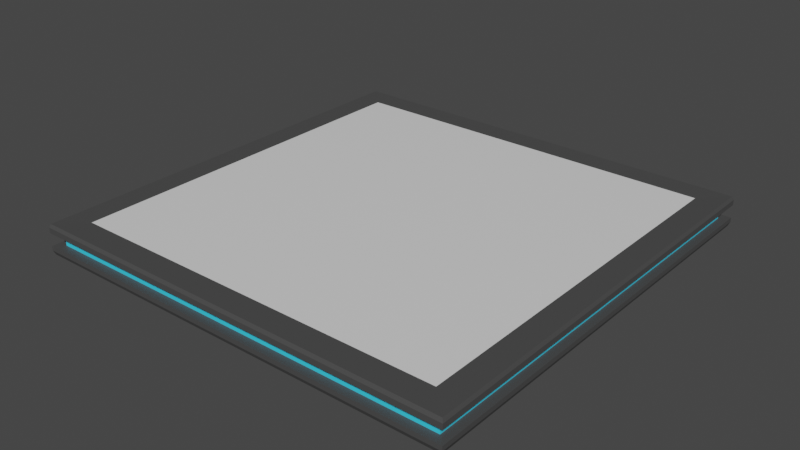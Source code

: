 # Source: platform.blend  (saved by Blender 3.0.42; exported with 4.5.12 LTS)
import bpy
from mathutils import Matrix  # noqa: F401  (used for matrix-valued properties, if any)

bpy.ops.wm.read_factory_settings(use_empty=True)
scene = bpy.context.scene
scene.name = 'Scene'

# ---- collections
col_collection = bpy.data.collections.new('Collection'); scene.collection.children.link(col_collection)

# ---- materials (node trees are filled in below, after node groups)
mat_material = bpy.data.materials.new('Material')
mat_material.alpha_threshold = 0.0
mat_material.use_transparent_shadow = False
mat_material.line_color = (0.0, 0.0, 0.0, 1.0)
mat_material_001 = bpy.data.materials.new('Material.001')
mat_material_001.use_transparent_shadow = False
mat_material_002 = bpy.data.materials.new('Material.002')
mat_material_002.use_transparent_shadow = False

# ---- material node trees
mat_material.use_nodes = True; mat_material.node_tree.nodes.clear()
_N = mat_material.node_tree.nodes; _L = mat_material.node_tree.links
n0 = _N.new('ShaderNodeOutputMaterial'); n0.name = 'Material Output'; n0.location = (300, 300)
n1 = _N.new('ShaderNodeBsdfPrincipled'); n1.name = 'Principled BSDF'; n1.location = (10, 300)
n1.distribution = 'GGX'
n1.subsurface_method = 'RANDOM_WALK_SKIN'
n1.inputs[2].default_value = 0.4
n1.inputs[3].default_value = 1.45
n1.inputs[27].default_value = (0.0, 0.0, 0.0, 1.0)
n1.inputs[28].default_value = 1.0
_L.new(n1.outputs[0], n0.inputs[0])
n0.is_active_output = True
mat_material_001.use_nodes = True; mat_material_001.node_tree.nodes.clear()
_N = mat_material_001.node_tree.nodes; _L = mat_material_001.node_tree.links
n0 = _N.new('ShaderNodeBsdfPrincipled'); n0.name = 'Principled BSDF'; n0.location = (10, 300)
n0.distribution = 'GGX'
n0.subsurface_method = 'RANDOM_WALK_SKIN'
n0.inputs[0].default_value = (0.04656, 0.7088, 1.0, 1.0)
n0.inputs[3].default_value = 1.45
n0.inputs[27].default_value = (0.0, 0.0, 0.0, 1.0)
n0.inputs[28].default_value = 1.0
n1 = _N.new('ShaderNodeOutputMaterial'); n1.name = 'Material Output'; n1.location = (300, 300)
_L.new(n0.outputs[0], n1.inputs[0])
n1.is_active_output = True
mat_material_002.use_nodes = True; mat_material_002.node_tree.nodes.clear()
_N = mat_material_002.node_tree.nodes; _L = mat_material_002.node_tree.links
n0 = _N.new('ShaderNodeBsdfPrincipled'); n0.name = 'Principled BSDF'; n0.location = (10, 300)
n0.distribution = 'GGX'
n0.subsurface_method = 'RANDOM_WALK_SKIN'
n0.inputs[0].default_value = (0.06681, 0.06681, 0.06681, 1.0)
n0.inputs[3].default_value = 1.45
n0.inputs[27].default_value = (0.0, 0.0, 0.0, 1.0)
n0.inputs[28].default_value = 1.0
n1 = _N.new('ShaderNodeOutputMaterial'); n1.name = 'Material Output'; n1.location = (300, 300)
_L.new(n0.outputs[0], n1.inputs[0])
n1.is_active_output = True

# ---- world
world_world = bpy.data.worlds.new('World'); scene.world = world_world
world_world.use_nodes = True; world_world.node_tree.nodes.clear()
_N = world_world.node_tree.nodes; _L = world_world.node_tree.links
n0 = _N.new('ShaderNodeOutputWorld'); n0.name = 'World Output'; n0.location = (300, 300)
n1 = _N.new('ShaderNodeBackground'); n1.name = 'Background'; n1.location = (10, 300)
n1.inputs[0].default_value = (0.05088, 0.05088, 0.05088, 1.0)
_L.new(n1.outputs[0], n0.inputs[0])
n0.is_active_output = True
world_world.color = (0.05088, 0.05088, 0.05088)
world_world.use_sun_shadow = False
world_world.sun_shadow_jitter_overblur = 0.0

# ---- meshes
me_cube = bpy.data.meshes.new('Cube')
me_cube.from_pydata([(-3.9, 3.9, -0.1158), (-3.9, -3.9, -0.1158), (3.9, 3.9, -0.1158), (3.9, 3.9, 0.1158), (-3.9, -3.9, 0.1158), (3.9, -3.9, 0.1158), (3.9, -3.9, -0.1158), (-3.9, 3.9, 0.1158), (-3.741, 3.741, -0.1158), (-3.741, -3.741, -0.1158), (3.741, 3.741, -0.1158), (3.741, 3.741, 0.1158), (-3.741, -3.741, 0.1158), (3.741, -3.741, 0.1158), (3.741, -3.741, -0.1158), (-3.741, 3.741, 0.1158), (3.9, 3.9, 0.213), (3.432, 3.432, 0.27), (3.875, 3.875, 0.2745), (3.9, -3.9, 0.213), (3.432, -3.432, 0.27), (3.875, -3.875, 0.2745), (-3.432, 3.432, 0.27), (-3.9, 3.9, 0.213), (-3.875, 3.875, 0.2745), (-3.432, -3.432, 0.27), (-3.9, -3.9, 0.213), (-3.875, -3.875, 0.2745), (3.416, 3.416, -0.27), (3.9, 3.9, -0.1951), (3.869, 3.869, -0.2693), (3.416, -3.416, -0.27), (3.9, -3.9, -0.1951), (3.869, -3.869, -0.2693), (-3.9, 3.9, -0.1951), (-3.416, 3.416, -0.27), (-3.869, 3.869, -0.2693), (-3.416, -3.416, -0.27), (-3.9, -3.9, -0.1951), (-3.869, -3.869, -0.2693)], [], [(23, 16, 3, 7), (17, 22, 25, 20), (38, 32, 6, 1), (35, 28, 31, 37), (6, 2, 10, 14), (5, 4, 12, 13), (1, 6, 14, 9), (7, 3, 11, 15), (32, 29, 2, 6), (19, 26, 4, 5), (34, 38, 1, 0), (26, 23, 7, 4), (14, 13, 12, 9), (9, 12, 15, 8), (10, 11, 13, 14), (8, 15, 11, 10), (0, 1, 9, 8), (4, 7, 15, 12), (3, 5, 13, 11), (2, 0, 8, 10), (20, 25, 27, 21), (21, 27, 26, 19), (17, 20, 21, 18), (18, 21, 19, 16), (25, 22, 24, 27), (27, 24, 23, 26), (22, 17, 18, 24), (24, 18, 16, 23), (16, 19, 5, 3), (35, 37, 39, 36), (36, 39, 38, 34), (28, 35, 36, 30), (30, 36, 34, 29), (37, 31, 33, 39), (39, 33, 32, 38), (31, 28, 30, 33), (33, 30, 29, 32), (29, 34, 0, 2)])
me_cube.polygons.foreach_set('material_index', [2, 0, 2, 0, 2, 2, 2, 2, 2, 2, 2, 2, 1, 1, 1, 1, 2, 2, 2, 2, 2, 2, 2, 2, 2, 2, 2, 2, 2, 2, 2, 2, 2, 2, 2, 2, 2, 2])
_uv = me_cube.uv_layers.new(name='UVMap')
_uv.uv.foreach_set('vector', [0.875, 0.5, 0.625, 0.5, 0.625, 0.5, 0.875, 0.5, 0.6278, 0.5028, 0.8722, 0.5028, 0.8722, 0.7472, 0.6278, 0.7472, 0.125, 0.75, 0.375, 0.75, 0.375, 0.75, 0.125, 0.75, 0.1284, 0.5034, 0.3716, 0.5034, 0.3716, 0.7466, 0.1284, 0.7466, 0.375, 0.75, 0.375, 0.5, 0.375, 0.5, 0.375, 0.75, 0.625, 0.75, 0.875, 0.75, 0.875, 0.75, 0.625, 0.75, 0.125, 0.75, 0.375, 0.75, 0.375, 0.75, 0.125, 0.75, 0.875, 0.5, 0.625, 0.5, 0.625, 0.5, 0.875, 0.5, 0.375, 0.75, 0.375, 0.5, 0.375, 0.5, 0.375, 0.75, 0.625, 0.75, 0.875, 0.75, 0.875, 0.75, 0.625, 0.75, 0.125, 0.5, 0.125, 0.75, 0.125, 0.75, 0.125, 0.5, 0.875, 0.75, 0.875, 0.5, 0.875, 0.5, 0.875, 0.75, 0.375, 0.75, 0.625, 0.75, 0.625, 1.0, 0.375, 1.0, 0.375, 0.0, 0.625, 0.0, 0.625, 0.25, 0.375, 0.25, 0.375, 0.5, 0.625, 0.5, 0.625, 0.75, 0.375, 0.75, 0.375, 0.25, 0.625, 0.25, 0.625, 0.5, 0.375, 0.5, 0.125, 0.5, 0.125, 0.75, 0.125, 0.75, 0.125, 0.5, 0.875, 0.75, 0.875, 0.5, 0.875, 0.5, 0.875, 0.75, 0.625, 0.5, 0.625, 0.75, 0.625, 0.75, 0.625, 0.5, 0.375, 0.5, 0.125, 0.5, 0.125, 0.5, 0.375, 0.5, 0.6278, 0.7472, 0.8722, 0.7472, 0.8746, 0.7496, 0.6254, 0.7496, 0.6254, 0.7496, 0.8746, 0.7496, 0.875, 0.75, 0.625, 0.75, 0.6278, 0.5028, 0.6278, 0.7472, 0.6254, 0.7496, 0.6254, 0.5004, 0.6254, 0.5004, 0.6254, 0.7496, 0.625, 0.75, 0.625, 0.5, 0.8722, 0.7472, 0.8722, 0.5028, 0.8746, 0.5004, 0.8746, 0.7496, 0.8746, 0.7496, 0.8746, 0.5004, 0.875, 0.5, 0.875, 0.75, 0.8722, 0.5028, 0.6278, 0.5028, 0.6254, 0.5004, 0.8746, 0.5004, 0.8746, 0.5004, 0.6254, 0.5004, 0.625, 0.5, 0.875, 0.5, 0.625, 0.5, 0.625, 0.75, 0.625, 0.75, 0.625, 0.5, 0.1284, 0.5034, 0.1284, 0.7466, 0.1255, 0.7495, 0.1255, 0.5005, 0.1255, 0.5005, 0.1255, 0.7495, 0.125, 0.75, 0.125, 0.5, 0.3716, 0.5034, 0.1284, 0.5034, 0.1255, 0.5005, 0.3745, 0.5005, 0.3745, 0.5005, 0.1255, 0.5005, 0.125, 0.5, 0.375, 0.5, 0.1284, 0.7466, 0.3716, 0.7466, 0.3745, 0.7495, 0.1255, 0.7495, 0.1255, 0.7495, 0.3745, 0.7495, 0.375, 0.75, 0.125, 0.75, 0.3716, 0.7466, 0.3716, 0.5034, 0.3745, 0.5005, 0.3745, 0.7495, 0.3745, 0.7495, 0.3745, 0.5005, 0.375, 0.5, 0.375, 0.75, 0.375, 0.5, 0.125, 0.5, 0.125, 0.5, 0.375, 0.5])
me_cube.materials.append(mat_material)
me_cube.materials.append(mat_material_001)
me_cube.materials.append(mat_material_002)
me_cube.use_remesh_preserve_volume = False
me_cube.use_remesh_preserve_attributes = False
me_cube.use_mirror_vertex_groups = False
me_cube.update()

# ---- objects
ob_cube = bpy.data.objects.new('Cube', me_cube)

# ---- transforms, parenting, visibility, modifiers, constraints
ob_cube.location = (0.0, 0.0, 0.0)
ob_cube.lock_rotations_4d = False
ob_cube.empty_display_type = 'ARROWS'
ob_cube.lineart.crease_threshold = 0.0

# ---- collection membership
col_collection.objects.link(ob_cube)

# ---- scene / render settings (as saved in the file)
scene.frame_start = 1; scene.frame_end = 250; scene.frame_set(1)
scene.render.engine = 'BLENDER_EEVEE_NEXT'
scene.cycles.sampling_pattern = 'TABULATED_SOBOL'
scene.cycles.use_light_tree = False
scene.view_settings.view_transform = 'Filmic'
bpy.context.view_layer.update()

# ---- added for rendering (the .blend has no active camera and no usable light): camera, sun
cam_auto = bpy.data.cameras.new('AutoCamera')
cam_auto.lens = 50.0
cam_auto.sensor_width = 36.0
cam_auto.clip_end = 1000.0
ob_auto_camera = bpy.data.objects.new('AutoCamera', cam_auto)
scene.collection.objects.link(ob_auto_camera)
ob_auto_camera.location = (10.2185, -12.2621, 8.17702)
ob_auto_camera.rotation_euler = (1.09748, -7.21219e-08, 0.694738)
scene.camera = ob_auto_camera
light_auto_sun = bpy.data.lights.new('AutoSun', 'SUN')
light_auto_sun.energy = 3.0
light_auto_sun.angle = 0.0523599
ob_auto_sun = bpy.data.objects.new('AutoSun', light_auto_sun)
scene.collection.objects.link(ob_auto_sun)
ob_auto_sun.rotation_euler = (0.872665, 0.174533, 0.523599)
bpy.context.view_layer.update()
